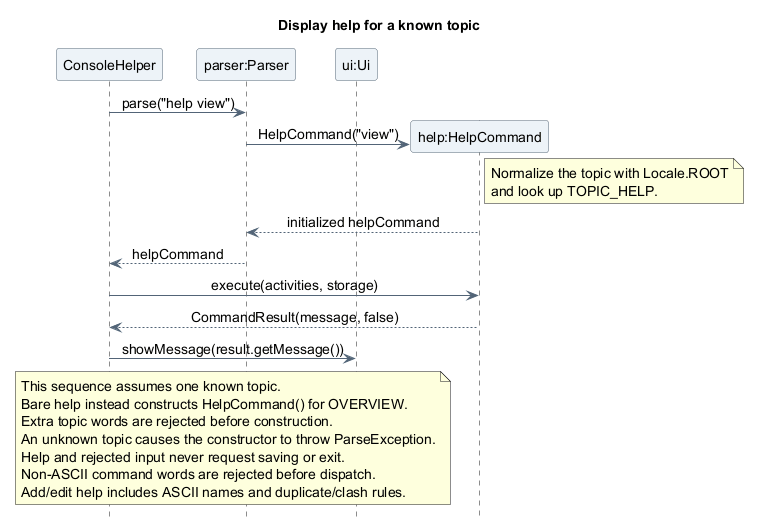

The diagram above was rendered by PlantUML. Its source (embedded in the PNG):
@startuml
title Display help for a known topic
skinparam backgroundColor white
skinparam shadowing false
skinparam defaultFontName SansSerif
skinparam defaultFontSize 14
skinparam ParticipantBackgroundColor #EDF3F8
skinparam ParticipantBorderColor #526477
skinparam ArrowColor #526477
skinparam sequenceMessageAlign center
hide footbox

participant "ConsoleHelper" as Console
participant "parser:Parser" as Parser
participant "ui:Ui" as UI

Console -> Parser : parse("help view")
create participant "help:HelpCommand" as Help
Parser -> Help : HelpCommand("view")
note right of Help
  Normalize the topic with Locale.ROOT
  and look up TOPIC_HELP.
end note
Help --> Parser : initialized helpCommand
Parser --> Console : helpCommand
Console -> Help : execute(activities, storage)
Help --> Console : CommandResult(message, false)
Console -> UI : showMessage(result.getMessage())

note over Console, UI
  This sequence assumes one known topic.
  Bare help instead constructs HelpCommand() for OVERVIEW.
  Extra topic words are rejected before construction.
  An unknown topic causes the constructor to throw ParseException.
  Help and rejected input never request saving or exit.
  Non-ASCII command words are rejected before dispatch.
  Add/edit help includes ASCII names and duplicate/clash rules.
end note
@enduml